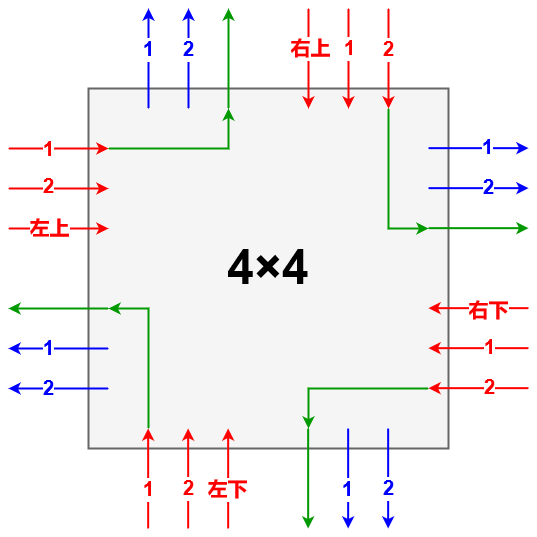

The diagram above was exported from draw.io. Its source (the exported page's mxGraphModel, read from the mxfile embedded in the PNG):
<mxGraphModel dx="1185" dy="627" grid="1" gridSize="10" guides="1" tooltips="1" connect="1" arrows="1" fold="1" page="1" pageScale="1" pageWidth="827" pageHeight="1169" math="0" shadow="0">
  <root>
    <mxCell id="0" />
    <mxCell id="1" parent="0" />
    <mxCell id="B3VE4itMxpxUhw1qKuWX-1" value="" style="rounded=0;whiteSpace=wrap;html=1;strokeWidth=2;fillColor=#f5f5f5;fontColor=#333333;strokeColor=#666666;" vertex="1" parent="1">
      <mxGeometry x="200" y="160" width="360" height="360" as="geometry" />
    </mxCell>
    <mxCell id="B3VE4itMxpxUhw1qKuWX-2" value="" style="endArrow=classic;html=1;rounded=0;fillColor=#f8cecc;strokeColor=#FF0000;strokeWidth=2;" edge="1" parent="1">
      <mxGeometry width="50" height="50" relative="1" as="geometry">
        <mxPoint x="120" y="220" as="sourcePoint" />
        <mxPoint x="220" y="220" as="targetPoint" />
      </mxGeometry>
    </mxCell>
    <mxCell id="B3VE4itMxpxUhw1qKuWX-30" value="1" style="edgeLabel;html=1;align=center;verticalAlign=middle;resizable=0;points=[];fontSize=20;fontColor=#FF0000;fontStyle=1" vertex="1" connectable="0" parent="B3VE4itMxpxUhw1qKuWX-2">
      <mxGeometry x="-0.55" y="-1" relative="1" as="geometry">
        <mxPoint x="17" as="offset" />
      </mxGeometry>
    </mxCell>
    <mxCell id="B3VE4itMxpxUhw1qKuWX-3" value="" style="endArrow=classic;html=1;rounded=0;fillColor=#f8cecc;strokeColor=#FF0000;strokeWidth=2;" edge="1" parent="1">
      <mxGeometry width="50" height="50" relative="1" as="geometry">
        <mxPoint x="120" y="260" as="sourcePoint" />
        <mxPoint x="220" y="260" as="targetPoint" />
      </mxGeometry>
    </mxCell>
    <mxCell id="B3VE4itMxpxUhw1qKuWX-31" value="&lt;div style=&quot;font-size: 20px;&quot;&gt;2&lt;/div&gt;" style="edgeLabel;html=1;align=center;verticalAlign=middle;resizable=0;points=[];fontSize=20;fontColor=#FF0000;fontStyle=1" vertex="1" connectable="0" parent="B3VE4itMxpxUhw1qKuWX-3">
      <mxGeometry x="-0.5" y="2" relative="1" as="geometry">
        <mxPoint x="15" as="offset" />
      </mxGeometry>
    </mxCell>
    <mxCell id="B3VE4itMxpxUhw1qKuWX-4" value="" style="endArrow=classic;html=1;rounded=0;fillColor=#f8cecc;strokeColor=#FF0000;strokeWidth=2;" edge="1" parent="1">
      <mxGeometry width="50" height="50" relative="1" as="geometry">
        <mxPoint x="120" y="300" as="sourcePoint" />
        <mxPoint x="220" y="300" as="targetPoint" />
      </mxGeometry>
    </mxCell>
    <mxCell id="B3VE4itMxpxUhw1qKuWX-32" value="左上" style="edgeLabel;html=1;align=center;verticalAlign=middle;resizable=0;points=[];fontSize=20;fontColor=#FF0000;fontStyle=1" vertex="1" connectable="0" parent="B3VE4itMxpxUhw1qKuWX-4">
      <mxGeometry x="-0.5234" relative="1" as="geometry">
        <mxPoint x="16" as="offset" />
      </mxGeometry>
    </mxCell>
    <mxCell id="B3VE4itMxpxUhw1qKuWX-5" value="" style="endArrow=classic;html=1;rounded=0;strokeColor=#009900;strokeWidth=2;" edge="1" parent="1">
      <mxGeometry width="50" height="50" relative="1" as="geometry">
        <mxPoint x="220" y="380" as="sourcePoint" />
        <mxPoint x="120" y="380" as="targetPoint" />
      </mxGeometry>
    </mxCell>
    <mxCell id="B3VE4itMxpxUhw1qKuWX-6" value="" style="endArrow=classic;html=1;rounded=0;fillColor=#d5e8d4;strokeColor=#0000FF;strokeWidth=2;" edge="1" parent="1">
      <mxGeometry width="50" height="50" relative="1" as="geometry">
        <mxPoint x="220" y="420" as="sourcePoint" />
        <mxPoint x="120" y="420" as="targetPoint" />
      </mxGeometry>
    </mxCell>
    <mxCell id="B3VE4itMxpxUhw1qKuWX-33" value="1" style="edgeLabel;html=1;align=center;verticalAlign=middle;resizable=0;points=[];fontSize=20;fontColor=#0000FF;fontStyle=1" vertex="1" connectable="0" parent="B3VE4itMxpxUhw1qKuWX-6">
      <mxGeometry x="0.3993" relative="1" as="geometry">
        <mxPoint x="10" as="offset" />
      </mxGeometry>
    </mxCell>
    <mxCell id="B3VE4itMxpxUhw1qKuWX-7" value="" style="endArrow=classic;html=1;rounded=0;fillColor=#d5e8d4;strokeColor=#0000FF;strokeWidth=2;" edge="1" parent="1">
      <mxGeometry width="50" height="50" relative="1" as="geometry">
        <mxPoint x="220" y="460" as="sourcePoint" />
        <mxPoint x="120" y="460" as="targetPoint" />
      </mxGeometry>
    </mxCell>
    <mxCell id="B3VE4itMxpxUhw1qKuWX-34" value="2" style="edgeLabel;html=1;align=center;verticalAlign=middle;resizable=0;points=[];fontSize=20;fontColor=#0000FF;fontStyle=1" vertex="1" connectable="0" parent="B3VE4itMxpxUhw1qKuWX-7">
      <mxGeometry x="0.3717" relative="1" as="geometry">
        <mxPoint x="8" as="offset" />
      </mxGeometry>
    </mxCell>
    <mxCell id="B3VE4itMxpxUhw1qKuWX-8" value="" style="endArrow=classic;html=1;rounded=0;fillColor=#d5e8d4;strokeColor=#0000FF;strokeWidth=2;" edge="1" parent="1">
      <mxGeometry width="50" height="50" relative="1" as="geometry">
        <mxPoint x="540" y="219.66" as="sourcePoint" />
        <mxPoint x="640" y="219.66" as="targetPoint" />
      </mxGeometry>
    </mxCell>
    <mxCell id="B3VE4itMxpxUhw1qKuWX-35" value="1" style="edgeLabel;html=1;align=center;verticalAlign=middle;resizable=0;points=[];fontSize=20;fontColor=#0000FF;fontStyle=1" vertex="1" connectable="0" parent="B3VE4itMxpxUhw1qKuWX-8">
      <mxGeometry x="0.2076" y="1" relative="1" as="geometry">
        <mxPoint x="-1" as="offset" />
      </mxGeometry>
    </mxCell>
    <mxCell id="B3VE4itMxpxUhw1qKuWX-9" value="" style="endArrow=classic;html=1;rounded=0;fillColor=#d5e8d4;strokeColor=#0000FF;strokeWidth=2;" edge="1" parent="1">
      <mxGeometry width="50" height="50" relative="1" as="geometry">
        <mxPoint x="540" y="259.66" as="sourcePoint" />
        <mxPoint x="640" y="259.66" as="targetPoint" />
      </mxGeometry>
    </mxCell>
    <mxCell id="B3VE4itMxpxUhw1qKuWX-36" value="2" style="edgeLabel;html=1;align=center;verticalAlign=middle;resizable=0;points=[];fontSize=20;fontColor=#0000FF;fontStyle=1" vertex="1" connectable="0" parent="B3VE4itMxpxUhw1qKuWX-9">
      <mxGeometry x="0.1938" y="1" relative="1" as="geometry">
        <mxPoint as="offset" />
      </mxGeometry>
    </mxCell>
    <mxCell id="B3VE4itMxpxUhw1qKuWX-10" value="" style="endArrow=classic;html=1;rounded=0;strokeColor=#009900;strokeWidth=2;" edge="1" parent="1">
      <mxGeometry width="50" height="50" relative="1" as="geometry">
        <mxPoint x="540" y="299.66" as="sourcePoint" />
        <mxPoint x="640" y="299.66" as="targetPoint" />
      </mxGeometry>
    </mxCell>
    <mxCell id="B3VE4itMxpxUhw1qKuWX-11" value="" style="endArrow=classic;html=1;rounded=0;strokeColor=#FF0000;strokeWidth=2;" edge="1" parent="1">
      <mxGeometry width="50" height="50" relative="1" as="geometry">
        <mxPoint x="640" y="379.66" as="sourcePoint" />
        <mxPoint x="540" y="379.66" as="targetPoint" />
      </mxGeometry>
    </mxCell>
    <mxCell id="B3VE4itMxpxUhw1qKuWX-37" value="右下" style="edgeLabel;html=1;align=center;verticalAlign=middle;resizable=0;points=[];fontSize=20;fontColor=#FF0000;fontStyle=1" vertex="1" connectable="0" parent="B3VE4itMxpxUhw1qKuWX-11">
      <mxGeometry x="-0.2214" y="2" relative="1" as="geometry">
        <mxPoint x="-1" as="offset" />
      </mxGeometry>
    </mxCell>
    <mxCell id="B3VE4itMxpxUhw1qKuWX-12" value="" style="endArrow=classic;html=1;rounded=0;strokeColor=#FF0000;strokeWidth=2;" edge="1" parent="1">
      <mxGeometry width="50" height="50" relative="1" as="geometry">
        <mxPoint x="640" y="419.66" as="sourcePoint" />
        <mxPoint x="540" y="419.66" as="targetPoint" />
      </mxGeometry>
    </mxCell>
    <mxCell id="B3VE4itMxpxUhw1qKuWX-38" value="1" style="edgeLabel;html=1;align=center;verticalAlign=middle;resizable=0;points=[];fontSize=20;fontColor=#FF0000;fontStyle=1" vertex="1" connectable="0" parent="B3VE4itMxpxUhw1qKuWX-12">
      <mxGeometry x="-0.2766" y="-1" relative="1" as="geometry">
        <mxPoint x="-4" as="offset" />
      </mxGeometry>
    </mxCell>
    <mxCell id="B3VE4itMxpxUhw1qKuWX-13" value="" style="endArrow=classic;html=1;rounded=0;strokeColor=#FF0000;strokeWidth=2;" edge="1" parent="1">
      <mxGeometry width="50" height="50" relative="1" as="geometry">
        <mxPoint x="640" y="459.66" as="sourcePoint" />
        <mxPoint x="540" y="459.66" as="targetPoint" />
      </mxGeometry>
    </mxCell>
    <mxCell id="B3VE4itMxpxUhw1qKuWX-39" value="2" style="edgeLabel;html=1;align=center;verticalAlign=middle;resizable=0;points=[];fontSize=20;fontColor=#FF0000;fontStyle=1" vertex="1" connectable="0" parent="B3VE4itMxpxUhw1qKuWX-13">
      <mxGeometry x="-0.2766" y="-1" relative="1" as="geometry">
        <mxPoint x="-4" as="offset" />
      </mxGeometry>
    </mxCell>
    <mxCell id="B3VE4itMxpxUhw1qKuWX-14" value="" style="endArrow=classic;html=1;rounded=0;fillColor=#d5e8d4;strokeColor=#0000FF;strokeWidth=2;" edge="1" parent="1">
      <mxGeometry width="50" height="50" relative="1" as="geometry">
        <mxPoint x="260" y="180" as="sourcePoint" />
        <mxPoint x="260" y="80" as="targetPoint" />
      </mxGeometry>
    </mxCell>
    <mxCell id="B3VE4itMxpxUhw1qKuWX-45" value="1" style="edgeLabel;html=1;align=center;verticalAlign=middle;resizable=0;points=[];fontSize=20;fontColor=#0000FF;fontStyle=1" vertex="1" connectable="0" parent="B3VE4itMxpxUhw1qKuWX-14">
      <mxGeometry x="0.1662" y="2" relative="1" as="geometry">
        <mxPoint x="2" y="-1" as="offset" />
      </mxGeometry>
    </mxCell>
    <mxCell id="B3VE4itMxpxUhw1qKuWX-15" value="" style="endArrow=classic;html=1;rounded=0;fillColor=#d5e8d4;strokeColor=#0000FF;strokeWidth=2;" edge="1" parent="1">
      <mxGeometry width="50" height="50" relative="1" as="geometry">
        <mxPoint x="300" y="180" as="sourcePoint" />
        <mxPoint x="300" y="80" as="targetPoint" />
      </mxGeometry>
    </mxCell>
    <mxCell id="B3VE4itMxpxUhw1qKuWX-46" value="2" style="edgeLabel;html=1;align=center;verticalAlign=middle;resizable=0;points=[];fontSize=20;fontColor=#0000FF;fontStyle=1" vertex="1" connectable="0" parent="B3VE4itMxpxUhw1qKuWX-15">
      <mxGeometry x="0.2352" y="2" relative="1" as="geometry">
        <mxPoint x="2" y="2" as="offset" />
      </mxGeometry>
    </mxCell>
    <mxCell id="B3VE4itMxpxUhw1qKuWX-16" value="" style="endArrow=classic;html=1;rounded=0;fillColor=#f8cecc;strokeColor=#009900;strokeWidth=2;" edge="1" parent="1">
      <mxGeometry width="50" height="50" relative="1" as="geometry">
        <mxPoint x="340" y="180" as="sourcePoint" />
        <mxPoint x="340" y="80" as="targetPoint" />
      </mxGeometry>
    </mxCell>
    <mxCell id="B3VE4itMxpxUhw1qKuWX-17" value="" style="endArrow=classic;html=1;rounded=0;strokeColor=#FF0000;strokeWidth=2;" edge="1" parent="1">
      <mxGeometry width="50" height="50" relative="1" as="geometry">
        <mxPoint x="420" y="80" as="sourcePoint" />
        <mxPoint x="420" y="180" as="targetPoint" />
      </mxGeometry>
    </mxCell>
    <mxCell id="B3VE4itMxpxUhw1qKuWX-47" value="右上" style="edgeLabel;html=1;align=center;verticalAlign=middle;resizable=0;points=[];fontSize=20;fontColor=#FF0000;fontStyle=1" vertex="1" connectable="0" parent="B3VE4itMxpxUhw1qKuWX-17">
      <mxGeometry x="-0.1662" y="-2" relative="1" as="geometry">
        <mxPoint x="4" y="-2" as="offset" />
      </mxGeometry>
    </mxCell>
    <mxCell id="B3VE4itMxpxUhw1qKuWX-18" value="" style="endArrow=classic;html=1;rounded=0;strokeColor=#FF0000;strokeWidth=2;" edge="1" parent="1">
      <mxGeometry width="50" height="50" relative="1" as="geometry">
        <mxPoint x="460" y="80" as="sourcePoint" />
        <mxPoint x="460" y="180" as="targetPoint" />
      </mxGeometry>
    </mxCell>
    <mxCell id="B3VE4itMxpxUhw1qKuWX-48" value="1" style="edgeLabel;html=1;align=center;verticalAlign=middle;resizable=0;points=[];fontSize=20;fontColor=#FF0000;fontStyle=1" vertex="1" connectable="0" parent="B3VE4itMxpxUhw1qKuWX-18">
      <mxGeometry x="-0.18" y="-1" relative="1" as="geometry">
        <mxPoint x="2" y="-1" as="offset" />
      </mxGeometry>
    </mxCell>
    <mxCell id="B3VE4itMxpxUhw1qKuWX-19" value="" style="endArrow=classic;html=1;rounded=0;strokeColor=#FF0000;strokeWidth=2;" edge="1" parent="1">
      <mxGeometry width="50" height="50" relative="1" as="geometry">
        <mxPoint x="500" y="80" as="sourcePoint" />
        <mxPoint x="500" y="180" as="targetPoint" />
      </mxGeometry>
    </mxCell>
    <mxCell id="B3VE4itMxpxUhw1qKuWX-49" value="2" style="edgeLabel;html=1;align=center;verticalAlign=middle;resizable=0;points=[];fontSize=20;fontColor=#FF0000;fontStyle=1" vertex="1" connectable="0" parent="B3VE4itMxpxUhw1qKuWX-19">
      <mxGeometry x="-0.2214" y="-2" relative="1" as="geometry">
        <mxPoint x="2" y="1" as="offset" />
      </mxGeometry>
    </mxCell>
    <mxCell id="B3VE4itMxpxUhw1qKuWX-20" value="" style="endArrow=classic;html=1;rounded=0;strokeColor=#FF0000;strokeWidth=2;" edge="1" parent="1">
      <mxGeometry width="50" height="50" relative="1" as="geometry">
        <mxPoint x="259.66" y="600" as="sourcePoint" />
        <mxPoint x="259.66" y="500" as="targetPoint" />
      </mxGeometry>
    </mxCell>
    <mxCell id="B3VE4itMxpxUhw1qKuWX-40" value="1" style="edgeLabel;html=1;align=center;verticalAlign=middle;resizable=0;points=[];fontSize=20;fontColor=#FF0000;fontStyle=1" vertex="1" connectable="0" parent="B3VE4itMxpxUhw1qKuWX-20">
      <mxGeometry x="-0.4131" relative="1" as="geometry">
        <mxPoint y="-10" as="offset" />
      </mxGeometry>
    </mxCell>
    <mxCell id="B3VE4itMxpxUhw1qKuWX-21" value="" style="endArrow=classic;html=1;rounded=0;strokeColor=#FF0000;strokeWidth=2;" edge="1" parent="1">
      <mxGeometry width="50" height="50" relative="1" as="geometry">
        <mxPoint x="299.66" y="600" as="sourcePoint" />
        <mxPoint x="299.66" y="500" as="targetPoint" />
      </mxGeometry>
    </mxCell>
    <mxCell id="B3VE4itMxpxUhw1qKuWX-41" value="2" style="edgeLabel;html=1;align=center;verticalAlign=middle;resizable=0;points=[];fontSize=20;fontColor=#FF0000;fontStyle=1" vertex="1" connectable="0" parent="B3VE4itMxpxUhw1qKuWX-21">
      <mxGeometry x="-0.3579" y="3" relative="1" as="geometry">
        <mxPoint x="3" y="-8" as="offset" />
      </mxGeometry>
    </mxCell>
    <mxCell id="B3VE4itMxpxUhw1qKuWX-22" value="" style="endArrow=classic;html=1;rounded=0;strokeColor=#FF0000;strokeWidth=2;" edge="1" parent="1">
      <mxGeometry width="50" height="50" relative="1" as="geometry">
        <mxPoint x="339.66" y="600" as="sourcePoint" />
        <mxPoint x="339.66" y="500" as="targetPoint" />
      </mxGeometry>
    </mxCell>
    <mxCell id="B3VE4itMxpxUhw1qKuWX-42" value="左下" style="edgeLabel;html=1;align=center;verticalAlign=middle;resizable=0;points=[];fontSize=20;fontColor=#FF0000;fontStyle=1" vertex="1" connectable="0" parent="B3VE4itMxpxUhw1qKuWX-22">
      <mxGeometry x="-0.289" y="1" relative="1" as="geometry">
        <mxPoint y="-4" as="offset" />
      </mxGeometry>
    </mxCell>
    <mxCell id="B3VE4itMxpxUhw1qKuWX-23" value="" style="endArrow=classic;html=1;rounded=0;strokeColor=#009900;strokeWidth=2;" edge="1" parent="1">
      <mxGeometry width="50" height="50" relative="1" as="geometry">
        <mxPoint x="419.66" y="500" as="sourcePoint" />
        <mxPoint x="419.66" y="600" as="targetPoint" />
      </mxGeometry>
    </mxCell>
    <mxCell id="B3VE4itMxpxUhw1qKuWX-24" value="" style="endArrow=classic;html=1;rounded=0;fillColor=#d5e8d4;strokeColor=#0000FF;strokeWidth=2;" edge="1" parent="1">
      <mxGeometry width="50" height="50" relative="1" as="geometry">
        <mxPoint x="459.66" y="500" as="sourcePoint" />
        <mxPoint x="459.66" y="600" as="targetPoint" />
      </mxGeometry>
    </mxCell>
    <mxCell id="B3VE4itMxpxUhw1qKuWX-43" value="1" style="edgeLabel;html=1;align=center;verticalAlign=middle;resizable=0;points=[];fontSize=20;fontColor=#0000FF;fontStyle=1" vertex="1" connectable="0" parent="B3VE4itMxpxUhw1qKuWX-24">
      <mxGeometry x="0.2752" y="-1" relative="1" as="geometry">
        <mxPoint y="-4" as="offset" />
      </mxGeometry>
    </mxCell>
    <mxCell id="B3VE4itMxpxUhw1qKuWX-25" value="" style="endArrow=classic;html=1;rounded=0;fillColor=#d5e8d4;strokeColor=#0000FF;strokeWidth=2;" edge="1" parent="1">
      <mxGeometry width="50" height="50" relative="1" as="geometry">
        <mxPoint x="499.66" y="500" as="sourcePoint" />
        <mxPoint x="499.66" y="600" as="targetPoint" />
      </mxGeometry>
    </mxCell>
    <mxCell id="B3VE4itMxpxUhw1qKuWX-44" value="2" style="edgeLabel;html=1;align=center;verticalAlign=middle;resizable=0;points=[];fontSize=20;fontColor=#0000FF;fontStyle=1" vertex="1" connectable="0" parent="B3VE4itMxpxUhw1qKuWX-25">
      <mxGeometry x="0.2338" y="-3" relative="1" as="geometry">
        <mxPoint x="3" y="-2" as="offset" />
      </mxGeometry>
    </mxCell>
    <mxCell id="B3VE4itMxpxUhw1qKuWX-26" value="" style="endArrow=classic;html=1;rounded=0;fillColor=#f8cecc;strokeColor=#009900;strokeWidth=2;" edge="1" parent="1">
      <mxGeometry width="50" height="50" relative="1" as="geometry">
        <mxPoint x="220" y="220" as="sourcePoint" />
        <mxPoint x="340" y="180" as="targetPoint" />
        <Array as="points">
          <mxPoint x="340" y="220" />
        </Array>
      </mxGeometry>
    </mxCell>
    <mxCell id="B3VE4itMxpxUhw1qKuWX-27" value="" style="endArrow=classic;html=1;rounded=0;strokeColor=#009900;strokeWidth=2;" edge="1" parent="1">
      <mxGeometry width="50" height="50" relative="1" as="geometry">
        <mxPoint x="500" y="180" as="sourcePoint" />
        <mxPoint x="540" y="300" as="targetPoint" />
        <Array as="points">
          <mxPoint x="500" y="300" />
        </Array>
      </mxGeometry>
    </mxCell>
    <mxCell id="B3VE4itMxpxUhw1qKuWX-28" value="" style="endArrow=classic;html=1;rounded=0;strokeColor=#009900;strokeWidth=2;" edge="1" parent="1">
      <mxGeometry width="50" height="50" relative="1" as="geometry">
        <mxPoint x="540" y="460" as="sourcePoint" />
        <mxPoint x="420" y="500" as="targetPoint" />
        <Array as="points">
          <mxPoint x="420" y="460" />
        </Array>
      </mxGeometry>
    </mxCell>
    <mxCell id="B3VE4itMxpxUhw1qKuWX-29" value="" style="endArrow=classic;html=1;rounded=0;strokeColor=#009900;strokeWidth=2;" edge="1" parent="1">
      <mxGeometry width="50" height="50" relative="1" as="geometry">
        <mxPoint x="260" y="500" as="sourcePoint" />
        <mxPoint x="220" y="380" as="targetPoint" />
        <Array as="points">
          <mxPoint x="260" y="380" />
        </Array>
      </mxGeometry>
    </mxCell>
    <mxCell id="B3VE4itMxpxUhw1qKuWX-50" value="&lt;h1 style=&quot;font-size: 48px;&quot;&gt;&lt;font style=&quot;font-size: 48px;&quot;&gt;4×4&lt;/font&gt;&lt;/h1&gt;" style="text;html=1;align=center;verticalAlign=middle;whiteSpace=wrap;rounded=0;fontSize=48;" vertex="1" parent="1">
      <mxGeometry x="350" y="325" width="60" height="30" as="geometry" />
    </mxCell>
  </root>
</mxGraphModel>